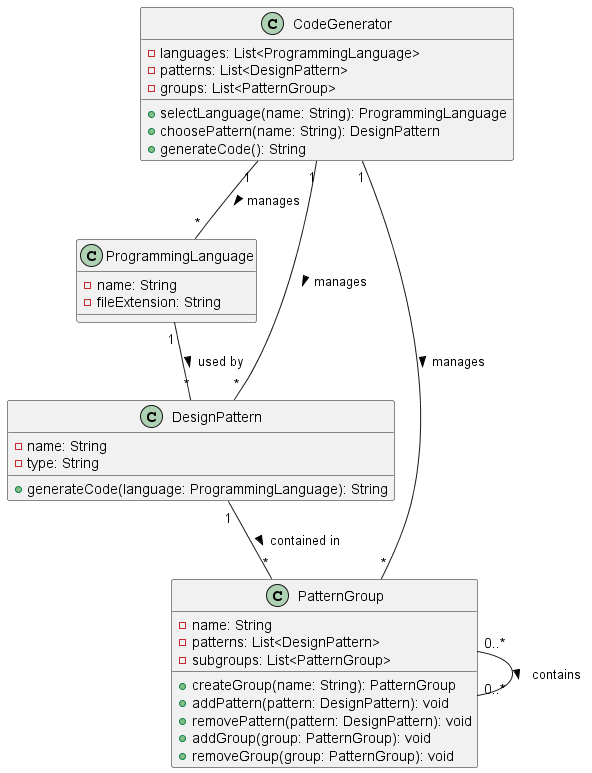

The diagram above was rendered by PlantUML. Its source (embedded in the PNG):
@startuml 2ClassDiagram
skinparam packageStyle rectangle

class ProgrammingLanguage {
    -name: String
    -fileExtension: String
}

class DesignPattern {
    -name: String
    -type: String
    +generateCode(language: ProgrammingLanguage): String
}

class PatternGroup {
    -name: String
    -patterns: List<DesignPattern>
    -subgroups: List<PatternGroup>
    +createGroup(name: String): PatternGroup
    +addPattern(pattern: DesignPattern): void
    +removePattern(pattern: DesignPattern): void
    +addGroup(group: PatternGroup): void
    +removeGroup(group: PatternGroup): void
}

class CodeGenerator {
    -languages: List<ProgrammingLanguage>
    -patterns: List<DesignPattern>
    -groups: List<PatternGroup>
    +selectLanguage(name: String): ProgrammingLanguage
    +choosePattern(name: String): DesignPattern
    +generateCode(): String
}

ProgrammingLanguage "1" -- "*" DesignPattern : used by >
DesignPattern "1" -- "*" PatternGroup : contained in >
PatternGroup "0..*" -- "0..*" PatternGroup : contains >
CodeGenerator "1" -- "*" ProgrammingLanguage : manages >
CodeGenerator "1" -- "*" DesignPattern : manages >
CodeGenerator "1" -- "*" PatternGroup : manages >

@enduml